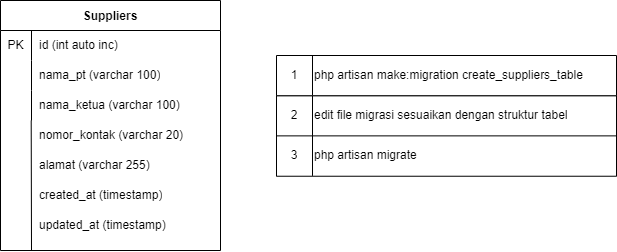

The diagram above was exported from draw.io. Its source (the exported page's mxGraphModel, read from the mxfile embedded in the PNG):
<mxGraphModel dx="841" dy="255" grid="0" gridSize="10" guides="1" tooltips="1" connect="1" arrows="1" fold="1" page="1" pageScale="1" pageWidth="1100" pageHeight="850" math="0" shadow="0">
  <root>
    <mxCell id="0" />
    <mxCell id="1" parent="0" />
    <mxCell id="2" value="Suppliers" style="shape=table;startSize=30;container=1;collapsible=0;childLayout=tableLayout;fixedRows=1;rowLines=0;fontStyle=1;" parent="1" vertex="1">
      <mxGeometry x="180" y="110" width="220" height="250" as="geometry" />
    </mxCell>
    <mxCell id="3" value="" style="shape=tableRow;horizontal=0;startSize=0;swimlaneHead=0;swimlaneBody=0;top=0;left=0;bottom=0;right=0;collapsible=0;dropTarget=0;fillColor=none;points=[[0,0.5],[1,0.5]];portConstraint=eastwest;" parent="2" vertex="1">
      <mxGeometry y="30" width="220" height="30" as="geometry" />
    </mxCell>
    <mxCell id="4" value="PK" style="shape=partialRectangle;html=1;whiteSpace=wrap;connectable=0;fillColor=none;top=0;left=0;bottom=0;right=0;overflow=hidden;pointerEvents=1;" parent="3" vertex="1">
      <mxGeometry width="31" height="30" as="geometry">
        <mxRectangle width="31" height="30" as="alternateBounds" />
      </mxGeometry>
    </mxCell>
    <mxCell id="5" value="id (int auto inc)" style="shape=partialRectangle;html=1;whiteSpace=wrap;connectable=0;fillColor=none;top=0;left=0;bottom=0;right=0;align=left;spacingLeft=6;overflow=hidden;" parent="3" vertex="1">
      <mxGeometry x="31" width="189" height="30" as="geometry">
        <mxRectangle width="189" height="30" as="alternateBounds" />
      </mxGeometry>
    </mxCell>
    <mxCell id="6" value="" style="shape=tableRow;horizontal=0;startSize=0;swimlaneHead=0;swimlaneBody=0;top=0;left=0;bottom=0;right=0;collapsible=0;dropTarget=0;fillColor=none;points=[[0,0.5],[1,0.5]];portConstraint=eastwest;" parent="2" vertex="1">
      <mxGeometry y="60" width="220" height="30" as="geometry" />
    </mxCell>
    <mxCell id="7" value="" style="shape=partialRectangle;html=1;whiteSpace=wrap;connectable=0;fillColor=none;top=0;left=0;bottom=0;right=0;overflow=hidden;" parent="6" vertex="1">
      <mxGeometry width="31" height="30" as="geometry">
        <mxRectangle width="31" height="30" as="alternateBounds" />
      </mxGeometry>
    </mxCell>
    <mxCell id="8" value="nama_pt (varchar 100)" style="shape=partialRectangle;html=1;whiteSpace=wrap;connectable=0;fillColor=none;top=0;left=0;bottom=0;right=0;align=left;spacingLeft=6;overflow=hidden;" parent="6" vertex="1">
      <mxGeometry x="31" width="189" height="30" as="geometry">
        <mxRectangle width="189" height="30" as="alternateBounds" />
      </mxGeometry>
    </mxCell>
    <mxCell id="9" value="" style="shape=tableRow;horizontal=0;startSize=0;swimlaneHead=0;swimlaneBody=0;top=0;left=0;bottom=0;right=0;collapsible=0;dropTarget=0;fillColor=none;points=[[0,0.5],[1,0.5]];portConstraint=eastwest;" parent="2" vertex="1">
      <mxGeometry y="90" width="220" height="30" as="geometry" />
    </mxCell>
    <mxCell id="10" value="" style="shape=partialRectangle;html=1;whiteSpace=wrap;connectable=0;fillColor=none;top=0;left=0;bottom=0;right=0;overflow=hidden;" parent="9" vertex="1">
      <mxGeometry width="31" height="30" as="geometry">
        <mxRectangle width="31" height="30" as="alternateBounds" />
      </mxGeometry>
    </mxCell>
    <mxCell id="11" value="nama_ketua (varchar 100)" style="shape=partialRectangle;html=1;whiteSpace=wrap;connectable=0;fillColor=none;top=0;left=0;bottom=0;right=0;align=left;spacingLeft=6;overflow=hidden;" parent="9" vertex="1">
      <mxGeometry x="31" width="189" height="30" as="geometry">
        <mxRectangle width="189" height="30" as="alternateBounds" />
      </mxGeometry>
    </mxCell>
    <mxCell id="12" value="nomor_kontak (varchar 20)" style="shape=partialRectangle;html=1;whiteSpace=wrap;connectable=0;fillColor=none;top=0;left=0;bottom=0;right=0;align=left;spacingLeft=6;overflow=hidden;" parent="1" vertex="1">
      <mxGeometry x="211" y="230" width="177" height="30" as="geometry">
        <mxRectangle width="240" height="30" as="alternateBounds" />
      </mxGeometry>
    </mxCell>
    <mxCell id="13" value="alamat (varchar 255)" style="shape=partialRectangle;html=1;whiteSpace=wrap;connectable=0;fillColor=none;top=0;left=0;bottom=0;right=0;align=left;spacingLeft=6;overflow=hidden;" parent="1" vertex="1">
      <mxGeometry x="211" y="260" width="240" height="30" as="geometry">
        <mxRectangle width="240" height="30" as="alternateBounds" />
      </mxGeometry>
    </mxCell>
    <mxCell id="14" value="created_at (timestamp)" style="shape=partialRectangle;html=1;whiteSpace=wrap;connectable=0;fillColor=none;top=0;left=0;bottom=0;right=0;align=left;spacingLeft=6;overflow=hidden;" parent="1" vertex="1">
      <mxGeometry x="211" y="290" width="240" height="30" as="geometry">
        <mxRectangle width="240" height="30" as="alternateBounds" />
      </mxGeometry>
    </mxCell>
    <mxCell id="15" value="updated_at (timestamp)" style="shape=partialRectangle;html=1;whiteSpace=wrap;connectable=0;fillColor=none;top=0;left=0;bottom=0;right=0;align=left;spacingLeft=6;overflow=hidden;" parent="1" vertex="1">
      <mxGeometry x="211" y="320" width="240" height="30" as="geometry">
        <mxRectangle width="240" height="30" as="alternateBounds" />
      </mxGeometry>
    </mxCell>
    <mxCell id="16" value="" style="endArrow=none;html=1;entryX=0.135;entryY=0.996;entryDx=0;entryDy=0;entryPerimeter=0;" parent="1" edge="1">
      <mxGeometry width="50" height="50" relative="1" as="geometry">
        <mxPoint x="211" y="360" as="sourcePoint" />
        <mxPoint x="210.70000000000005" y="229.88" as="targetPoint" />
      </mxGeometry>
    </mxCell>
    <mxCell id="20" value="" style="shape=table;startSize=0;container=1;collapsible=0;childLayout=tableLayout;" vertex="1" parent="1">
      <mxGeometry x="456" y="165" width="340" height="40.37353515625" as="geometry" />
    </mxCell>
    <mxCell id="21" value="" style="shape=tableRow;horizontal=0;startSize=0;swimlaneHead=0;swimlaneBody=0;top=0;left=0;bottom=0;right=0;collapsible=0;dropTarget=0;fillColor=none;points=[[0,0.5],[1,0.5]];portConstraint=eastwest;" vertex="1" parent="20">
      <mxGeometry width="340" height="40" as="geometry" />
    </mxCell>
    <mxCell id="22" value="1" style="shape=partialRectangle;html=1;whiteSpace=wrap;connectable=0;overflow=hidden;fillColor=none;top=0;left=0;bottom=0;right=0;pointerEvents=1;" vertex="1" parent="21">
      <mxGeometry width="36" height="40" as="geometry">
        <mxRectangle width="36" height="40" as="alternateBounds" />
      </mxGeometry>
    </mxCell>
    <mxCell id="23" value="&lt;span style=&quot;&quot;&gt;php artisan make:migration create_suppliers_table&lt;/span&gt;" style="shape=partialRectangle;html=1;whiteSpace=wrap;connectable=0;overflow=hidden;fillColor=none;top=0;left=0;bottom=0;right=0;pointerEvents=1;align=left;" vertex="1" parent="21">
      <mxGeometry x="36" width="304" height="40" as="geometry">
        <mxRectangle width="304" height="40" as="alternateBounds" />
      </mxGeometry>
    </mxCell>
    <mxCell id="29" value="" style="shape=table;startSize=0;container=1;collapsible=0;childLayout=tableLayout;" vertex="1" parent="1">
      <mxGeometry x="456" y="205.37" width="340" height="80.37353515625" as="geometry" />
    </mxCell>
    <mxCell id="30" value="" style="shape=tableRow;horizontal=0;startSize=0;swimlaneHead=0;swimlaneBody=0;top=0;left=0;bottom=0;right=0;collapsible=0;dropTarget=0;fillColor=none;points=[[0,0.5],[1,0.5]];portConstraint=eastwest;" vertex="1" parent="29">
      <mxGeometry width="340" height="40" as="geometry" />
    </mxCell>
    <mxCell id="31" value="2" style="shape=partialRectangle;html=1;whiteSpace=wrap;connectable=0;overflow=hidden;fillColor=none;top=0;left=0;bottom=0;right=0;pointerEvents=1;" vertex="1" parent="30">
      <mxGeometry width="36" height="40" as="geometry">
        <mxRectangle width="36" height="40" as="alternateBounds" />
      </mxGeometry>
    </mxCell>
    <mxCell id="32" value="&lt;span style=&quot;&quot;&gt;edit file migrasi sesuaikan dengan struktur tabel&lt;/span&gt;" style="shape=partialRectangle;html=1;whiteSpace=wrap;connectable=0;overflow=hidden;fillColor=none;top=0;left=0;bottom=0;right=0;pointerEvents=1;align=left;" vertex="1" parent="30">
      <mxGeometry x="36" width="304" height="40" as="geometry">
        <mxRectangle width="304" height="40" as="alternateBounds" />
      </mxGeometry>
    </mxCell>
    <mxCell id="26" value="" style="shape=tableRow;horizontal=0;startSize=0;swimlaneHead=0;swimlaneBody=0;top=0;left=0;bottom=0;right=0;collapsible=0;dropTarget=0;fillColor=none;points=[[0,0.5],[1,0.5]];portConstraint=eastwest;" vertex="1" parent="29">
      <mxGeometry y="40" width="340" height="40" as="geometry" />
    </mxCell>
    <mxCell id="27" value="3" style="shape=partialRectangle;html=1;whiteSpace=wrap;connectable=0;overflow=hidden;fillColor=none;top=0;left=0;bottom=0;right=0;pointerEvents=1;" vertex="1" parent="26">
      <mxGeometry width="36" height="40" as="geometry">
        <mxRectangle width="36" height="40" as="alternateBounds" />
      </mxGeometry>
    </mxCell>
    <mxCell id="28" value="&lt;div style=&quot;&quot;&gt;&lt;span style=&quot;background-color: initial;&quot;&gt;php artisan migrate&lt;/span&gt;&lt;/div&gt;" style="shape=partialRectangle;html=1;whiteSpace=wrap;connectable=0;overflow=hidden;fillColor=none;top=0;left=0;bottom=0;right=0;pointerEvents=1;align=left;" vertex="1" parent="26">
      <mxGeometry x="36" width="304" height="40" as="geometry">
        <mxRectangle width="304" height="40" as="alternateBounds" />
      </mxGeometry>
    </mxCell>
  </root>
</mxGraphModel>